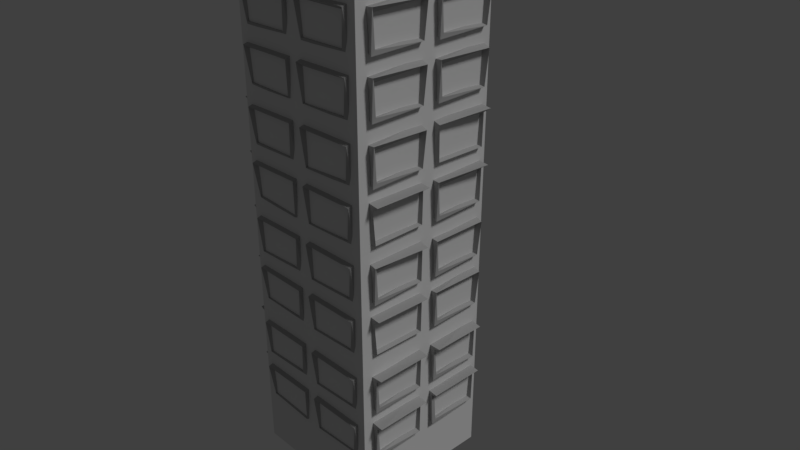 # Source: buidling_01.blend  (saved by Blender 2.79.0; exported with 4.5.12 LTS)
import bpy
from mathutils import Matrix  # noqa: F401  (used for matrix-valued properties, if any)

bpy.ops.wm.read_factory_settings(use_empty=True)
scene = bpy.context.scene
scene.name = 'Scene'

# ---- collections
col_collection_1 = bpy.data.collections.new('Collection 1'); scene.collection.children.link(col_collection_1)

# ---- materials (node trees are filled in below, after node groups)
mat_buidling_01 = bpy.data.materials.new('buidling_01')
mat_buidling_01.alpha_threshold = 0.0
mat_buidling_01.use_transparent_shadow = False
mat_buidling_01.roughness = 0.5
mat_buidling_01.line_color = (0.0, 0.0, 0.0, 1.0)
mat_window = bpy.data.materials.new('window')
mat_window.alpha_threshold = 0.0
mat_window.use_transparent_shadow = False
mat_window.diffuse_color = (0.4385, 0.4385, 0.4385, 1.0)
mat_window.roughness = 0.5

# ---- material node trees

# ---- world
world_world = bpy.data.worlds.new('World'); scene.world = world_world
world_world.color = (0.05088, 0.05088, 0.05088)
world_world.use_sun_shadow = False
world_world.sun_shadow_jitter_overblur = 0.0
world_world.cycles.sampling_method = 'MANUAL'

# ---- cameras
cam_camera = bpy.data.cameras.new('Camera')
cam_camera.clip_end = 100.0
cam_camera.lens = 35.0
cam_camera.sensor_width = 32.0
cam_camera.sensor_height = 18.0
cam_camera.ortho_scale = 7.314
cam_camera.dof.focus_distance = 0.0
cam_camera.dof.aperture_fstop = 128.0

# ---- lights
light_lamp = bpy.data.lights.new('Lamp', 'SUN')
light_lamp.transmission_factor = 0.0
light_lamp.cutoff_distance = 30.0
light_lamp.angle = 0.1993
light_lamp.energy = 1.0
light_lamp.shadow_buffer_clip_start = 1.001
light_lamp.shadow_soft_size = 0.1
light_lamp.shadow_cascade_max_distance = 1000.0

# ---- meshes
me_cube = bpy.data.meshes.new('Cube')
me_cube.from_pydata([(1.0, 1.0, -2.952), (1.0, -1.0, -2.952), (-1.0, -1.0, -2.952), (-1.0, 1.0, -2.952), (1.0, 1.0, 5.257), (1.0, -1.0, 5.257), (-1.0, -1.0, 5.257), (-1.0, 1.0, 5.257)], [], [(0, 1, 2, 3), (4, 7, 6, 5), (0, 4, 5, 1), (1, 5, 6, 2), (2, 6, 7, 3), (4, 0, 3, 7)])
_uv = me_cube.uv_layers.new(name='UVMap')
_uv.uv.foreach_set('vector', [0.9998, 0.3998, 0.8002, 0.3998, 0.8002, 0.2002, 0.9998, 0.2002, 0.9998, 0.1998, 0.8002, 0.1998, 0.8002, 0.0002017, 0.9998, 0.0002017, 0.1998, 0.0002017, 0.1998, 0.8195, 0.0002017, 0.8195, 0.0002017, 0.0002017, 0.1999, 0.0002017, 0.1999, 0.8195, 0.0003245, 0.8195, 0.0003246, 0.0002017, 0.2005, -0.00349, 0.2005, 0.8158, 0.0008783, 0.8158, 0.0008783, -0.003489, 0.001001, 0.8182, 0.001001, -0.001029, 0.2006, -0.001029, 0.2006, 0.8182])
me_cube.materials.append(mat_buidling_01)
me_cube.use_remesh_preserve_volume = False
me_cube.use_remesh_preserve_attributes = False
me_cube.use_mirror_vertex_groups = False
me_cube.update()
me_cube_009 = bpy.data.meshes.new('Cube.009')
me_cube_009.from_pydata([(-1.79, -0.9681, -0.2799), (-1.68, -0.9052, -0.1907), (-1.68, -1.003, -0.1907), (-1.808, -0.8765, 0.5337), (-1.695, -0.928, 0.3728), (-1.808, -1.022, 0.4776), (-0.2237, -1.026, 0.4694), (-0.3366, -0.928, 0.3728), (-0.3519, -0.9052, -0.1907), (-0.2968, -1.005, -0.2353), (-0.2417, -0.9093, -0.2799), (-0.2233, -0.876, 0.534), (0.2258, -1.005, -0.2205), (0.2813, -0.9052, -0.1907), (1.737, -1.026, 0.4775), (1.719, -0.9583, -0.2799), (1.624, -0.928, 0.3728), (0.266, -0.928, 0.3728), (1.609, -0.9052, -0.1907), (1.609, -1.003, -0.1907), (0.1711, -0.9093, -0.2799), (0.1531, -1.022, 0.4695), (1.738, -0.876, 0.5337), (0.1527, -0.8765, 0.5339), (-1.735, -1.03, -1.291), (-1.68, -0.9306, -1.261), (-1.695, -0.9534, -0.6978), (-0.2236, -1.052, -0.593), (-0.2417, -0.9838, -1.351), (-0.3366, -0.9534, -0.6978), (-0.3519, -0.9306, -1.261), (-0.3519, -1.029, -1.261), (-1.79, -0.9347, -1.351), (-1.808, -1.048, -0.6011), (-0.2233, -0.9014, -0.5369), (-1.808, -0.9019, -0.5366), (0.2258, -1.03, -1.291), (0.2813, -0.9306, -1.261), (0.1527, -0.9019, -0.5369), (1.737, -1.052, -0.6011), (1.719, -0.9838, -1.351), (1.624, -0.9534, -0.6978), (0.266, -0.9534, -0.6978), (1.609, -0.9306, -1.261), (1.609, -1.029, -1.261), (0.1711, -0.9347, -1.351), (0.1531, -1.048, -0.593), (1.738, -0.9014, -0.5366), (-1.79, -1.018, -2.377), (-1.68, -0.955, -2.288), (-1.68, -1.053, -2.288), (-1.808, -0.9263, -1.564), (-1.695, -0.9778, -1.725), (-0.2237, -1.076, -1.628), (-0.2417, -0.9983, -2.377), (-0.3366, -0.9778, -1.725), (-0.3519, -0.955, -2.288), (-0.3519, -1.053, -2.288), (-1.808, -1.072, -1.62), (-0.2233, -0.9258, -1.563), (0.1711, -1.018, -2.377), (0.1531, -1.072, -1.628), (0.2813, -0.955, -2.288), (0.2813, -1.053, -2.288), (1.737, -1.076, -1.62), (1.624, -0.9848, -1.725), (0.266, -0.9708, -1.724), (1.609, -0.955, -2.288), (1.609, -1.053, -2.288), (1.719, -0.9983, -2.377), (1.738, -0.9263, -1.564), (0.1527, -0.9258, -1.563), (-1.79, -1.034, -3.448), (-1.68, -0.9804, -3.359), (-1.68, -1.078, -3.359), (-1.808, -0.9517, -2.634), (-1.695, -1.003, -2.795), (-1.808, -1.097, -2.69), (-0.2237, -1.102, -2.699), (-0.3366, -1.003, -2.795), (-0.3519, -0.9804, -3.359), (-0.2964, -1.08, -3.388), (-0.2417, -0.9846, -3.448), (-0.2233, -0.9512, -2.634), (0.2258, -1.08, -3.388), (0.2813, -0.9804, -3.359), (0.1527, -0.9517, -2.634), (1.737, -1.097, -2.698), (1.719, -1.034, -3.448), (1.624, -0.9962, -2.795), (0.266, -1.01, -2.795), (1.609, -0.9804, -3.359), (1.609, -1.078, -3.359), (0.1711, -0.9846, -3.448), (0.1531, -1.102, -2.69), (1.738, -0.9512, -2.634), (-1.79, -1.07, -4.558), (-1.68, -1.007, -4.469), (-1.68, -1.105, -4.469), (-1.695, -1.03, -3.905), (-1.808, -1.124, -3.808), (-0.2236, -1.128, -3.8), (-0.3366, -1.03, -3.905), (-0.3519, -1.007, -4.469), (-0.3519, -1.105, -4.469), (-0.2417, -1.05, -4.558), (-0.2233, -0.9776, -3.744), (-1.808, -0.9781, -3.744), (0.2266, -1.108, -4.528), (0.1531, -1.128, -3.8), (0.2813, -1.007, -4.469), (0.1527, -0.9776, -3.744), (1.737, -1.124, -3.808), (1.719, -1.06, -4.558), (1.624, -1.03, -3.905), (0.266, -1.03, -3.905), (1.609, -1.007, -4.469), (1.609, -1.105, -4.469), (0.1711, -1.011, -4.558), (1.738, -0.9781, -3.744), (-1.79, -1.085, -5.628), (-1.68, -1.032, -5.539), (-1.68, -1.13, -5.539), (-0.2236, -1.149, -4.871), (-0.2417, -1.036, -5.628), (-0.3366, -1.055, -4.976), (-1.695, -1.055, -4.976), (-0.3519, -1.032, -5.539), (-0.2972, -1.133, -5.599), (-1.808, -1.153, -4.879), (-0.2233, -1.003, -4.815), (-1.808, -1.003, -4.815), (0.2262, -1.132, -5.584), (0.2813, -1.032, -5.539), (0.1527, -1.003, -4.815), (0.1531, -1.153, -4.871), (1.737, -1.149, -4.879), (1.719, -1.085, -5.628), (1.624, -1.055, -4.976), (0.266, -1.055, -4.976), (1.609, -1.032, -5.539), (1.609, -1.13, -5.539), (0.1711, -1.036, -5.628), (1.738, -1.003, -4.815), (-1.735, -1.159, -6.703), (-1.808, -1.176, -5.999), (-1.68, -1.059, -6.659), (-1.695, -1.082, -6.095), (-0.2236, -1.18, -5.991), (-0.2417, -1.112, -6.748), (-0.3366, -1.082, -6.095), (-0.3519, -1.059, -6.659), (-0.3519, -1.157, -6.659), (-1.79, -1.063, -6.748), (-1.808, -1.03, -5.934), (-0.2233, -1.03, -5.934), (0.2262, -1.159, -6.703), (0.2813, -1.059, -6.659), (0.1531, -1.18, -5.991), (0.1527, -1.03, -5.934), (1.737, -1.176, -5.999), (1.719, -1.112, -6.748), (1.624, -1.082, -6.095), (0.266, -1.082, -6.095), (1.609, -1.059, -6.659), (1.609, -1.157, -6.659), (0.1711, -1.063, -6.748), (1.738, -1.03, -5.934), (-1.79, -1.128, -7.819), (-1.68, -1.084, -7.729), (-1.68, -1.182, -7.729), (-1.808, -1.055, -7.005), (-0.2237, -1.205, -7.069), (-0.2417, -1.147, -7.819), (-0.3366, -1.114, -7.166), (-1.695, -1.1, -7.166), (-0.3519, -1.084, -7.729), (-0.3519, -1.182, -7.729), (-1.808, -1.201, -7.061), (-0.2233, -1.055, -7.005), (0.2262, -1.184, -7.774), (0.2813, -1.084, -7.729), (0.1527, -1.055, -7.005), (0.1531, -1.205, -7.061), (1.737, -1.201, -7.069), (1.719, -1.137, -7.819), (1.624, -1.107, -7.166), (0.266, -1.107, -7.166), (1.609, -1.084, -7.729), (1.609, -1.182, -7.729), (0.1711, -1.088, -7.819), (1.738, -1.055, -7.005), (-1.735, -1.214, -9.016), (-1.68, -1.114, -8.971), (-1.695, -1.136, -8.408), (-0.2236, -1.235, -8.303), (-0.2417, -1.177, -9.061), (-0.3366, -1.136, -8.408), (-0.3519, -1.114, -8.971), (-0.3519, -1.212, -8.971), (-1.79, -1.118, -9.061), (-1.808, -1.231, -8.311), (-0.2233, -1.084, -8.247), (-1.808, -1.085, -8.247), (0.2262, -1.214, -9.016), (0.2813, -1.114, -8.971), (0.1527, -1.084, -8.247), (0.1531, -1.235, -8.303), (1.737, -1.231, -8.311), (1.719, -1.167, -9.061), (1.624, -1.136, -8.408), (0.266, -1.136, -8.408), (1.609, -1.114, -8.971), (1.609, -1.212, -8.971), (0.1711, -1.118, -9.061), (1.738, -1.085, -8.247), (-1.79, -1.192, -10.13), (-1.68, -1.139, -10.04), (-1.68, -1.237, -10.04), (-1.808, -1.11, -9.317), (-0.2237, -1.256, -9.382), (-0.2417, -1.143, -10.13), (-0.3366, -1.162, -9.478), (-1.695, -1.162, -9.478), (-0.3519, -1.139, -10.04), (-0.2972, -1.24, -10.1), (-1.808, -1.26, -9.374), (-0.2233, -1.11, -9.317), (0.2262, -1.239, -10.09), (0.2813, -1.139, -10.04), (0.1527, -1.11, -9.317), (0.1531, -1.26, -9.374), (1.737, -1.256, -9.382), (1.719, -1.192, -10.13), (1.624, -1.162, -9.478), (0.266, -1.162, -9.478), (1.609, -1.139, -10.04), (1.609, -1.237, -10.04), (0.1711, -1.143, -10.13), (1.738, -1.11, -9.317), (2.097, -0.8328, -0.2893), (1.9, -0.804, -0.2409), (2.093, -0.7754, -0.203), (2.163, -0.824, 0.4652), (1.874, -0.8164, 0.4498), (2.068, -0.7696, 0.3616), (1.873, -0.08735, 0.3303), (2.144, -0.03539, 0.4029), (1.903, -0.05518, -0.3258), (1.898, -0.1084, -0.2335), (2.095, -0.08192, -0.2849), (1.876, -0.02662, 0.4877), (2.097, 0.152, -0.3421), (1.9, 0.1809, -0.2937), (2.093, 0.2095, -0.2558), (2.163, 0.1609, 0.4124), (1.874, 0.1684, 0.3969), (2.068, 0.2152, 0.3088), (1.873, 0.8975, 0.2774), (2.144, 0.9494, 0.3501), (1.903, 0.9296, -0.3786), (1.898, 0.8764, -0.2863), (2.095, 0.9029, -0.3377), (1.876, 0.9582, 0.4349), (2.097, -0.8583, -1.36), (1.9, -0.8294, -1.311), (2.093, -0.8008, -1.274), (2.171, -0.8494, -0.6057), (1.874, -0.8418, -0.6208), (2.068, -0.795, -0.7089), (1.873, -0.1128, -0.7403), (2.144, -0.06082, -0.6676), (1.903, -0.0806, -1.396), (1.898, -0.1338, -1.304), (2.095, -0.1073, -1.355), (1.876, -0.05204, -0.5829), (2.097, 0.1266, -1.413), (1.9, 0.1554, -1.364), (2.093, 0.184, -1.326), (2.163, 0.1354, -0.6582), (1.874, 0.143, -0.6736), (2.068, 0.1898, -0.7618), (1.873, 0.872, -0.7931), (2.144, 0.924, -0.7205), (1.903, 0.9042, -1.449), (1.898, 0.851, -1.357), (2.095, 0.8775, -1.408), (1.876, 0.9328, -0.6357), (2.097, -0.8826, -2.387), (1.9, -0.8538, -2.338), (2.093, -0.8252, -2.3), (2.171, -0.8738, -1.633), (2.068, -0.8194, -1.736), (1.874, -0.8662, -1.648), (1.873, -0.1372, -1.767), (2.144, -0.08521, -1.694), (1.903, -0.105, -2.423), (1.898, -0.1582, -2.331), (2.095, -0.1317, -2.382), (1.875, -0.07642, -1.61), (2.097, 0.1022, -2.44), (1.9, 0.131, -2.391), (2.093, 0.1597, -2.353), (2.163, 0.111, -1.685), (1.874, 0.1186, -1.7), (2.068, 0.1654, -1.789), (1.873, 0.8477, -1.82), (2.144, 0.8996, -1.747), (1.903, 0.8798, -2.476), (1.898, 0.8266, -2.384), (2.095, 0.8531, -2.435), (1.876, 0.9084, -1.663), (2.097, -0.9081, -3.457), (1.9, -0.8792, -3.409), (2.093, -0.8506, -3.371), (2.163, -0.8992, -2.703), (1.874, -0.8916, -2.718), (2.068, -0.8449, -2.806), (1.873, -0.1626, -2.838), (2.144, -0.1106, -2.765), (1.903, -0.1304, -3.494), (1.898, -0.1836, -3.401), (2.095, -0.1572, -3.453), (1.876, -0.1019, -2.68), (2.097, 0.07676, -3.51), (1.9, 0.1056, -3.462), (2.093, 0.1342, -3.424), (2.171, 0.08561, -2.756), (1.874, 0.09321, -2.771), (2.068, 0.14, -2.859), (1.873, 0.8222, -2.891), (2.144, 0.8742, -2.818), (1.903, 0.8544, -3.547), (1.898, 0.8012, -3.454), (2.095, 0.8277, -3.506), (1.876, 0.883, -2.733), (2.097, -0.9344, -4.567), (1.9, -0.9056, -4.519), (2.093, -0.877, -4.481), (2.163, -0.9256, -3.813), (2.068, -0.8712, -3.916), (1.874, -0.918, -3.828), (1.873, -0.1889, -3.948), (2.144, -0.137, -3.875), (1.903, -0.1568, -4.604), (1.898, -0.21, -4.511), (2.095, -0.1835, -4.563), (1.876, -0.1282, -3.79), (2.095, 0.07913, -4.577), (1.898, 0.108, -4.529), (2.144, 0.06553, -3.877), (1.875, 0.06063, -3.8), (1.873, 0.1137, -3.964), (1.873, 0.7959, -4.001), (2.068, 0.8406, -3.979), (1.903, 0.828, -4.657), (1.898, 0.7748, -4.564), (2.095, 0.8013, -4.616), (1.903, 0.05053, -4.615), (2.257, 0.8555, -3.877), (1.876, 0.8566, -3.843), (2.096, -0.9313, -5.61), (1.898, -0.9023, -5.546), (2.068, -0.9403, -4.965), (1.875, -0.9496, -4.818), (2.257, -0.9502, -4.859), (1.873, -0.8965, -4.982), (1.873, -0.2144, -5.018), (2.068, -0.1694, -4.987), (1.903, -0.1822, -5.674), (1.898, -0.2354, -5.582), (2.095, -0.2084, -5.619), (1.903, -0.9597, -5.633), (2.257, -0.1547, -4.892), (1.876, -0.1536, -4.861), (2.097, 0.02498, -5.691), (1.9, 0.05383, -5.642), (2.093, 0.08244, -5.604), (2.171, 0.03425, -4.917), (1.875, 0.04222, -4.911), (1.873, 0.7705, -5.071), (2.068, 0.08819, -5.04), (1.903, 0.8026, -5.727), (1.898, 0.7494, -5.635), (2.095, 0.7759, -5.686), (2.257, 0.8301, -4.945), (1.876, 0.8312, -4.914), (2.068, 0.8155, -5.04), (2.097, -0.9864, -6.757), (1.9, -0.9576, -6.709), (2.093, -0.929, -6.671), (2.163, -0.9776, -6.003), (1.875, -0.9688, -5.958), (2.068, -0.9232, -6.106), (1.873, -0.241, -6.138), (2.069, -0.1957, -6.099), (1.903, -0.2088, -6.794), (1.898, -0.262, -6.702), (2.095, -0.2355, -6.753), (2.238, -0.1822, -6.049), (1.876, -0.1802, -5.98), (2.097, -0.001613, -6.81), (1.9, 0.02725, -6.762), (2.093, 0.05585, -6.724), (2.171, 0.007047, -6.064), (1.875, 0.01537, -6.044), (1.873, 0.7439, -6.191), (2.068, 0.0616, -6.159), (1.903, 0.776, -6.847), (1.898, 0.7228, -6.754), (2.095, 0.7493, -6.806), (2.144, 0.7961, -6.109), (1.876, 0.8046, -6.034), (2.095, -0.9831, -7.785), (1.873, -0.9485, -7.172), (1.898, -0.9543, -7.736), (2.068, -0.992, -7.136), (1.875, -1.002, -7.008), (1.873, -0.2664, -7.208), (1.903, -0.2342, -7.864), (1.898, -0.2874, -7.772), (2.095, -0.261, -7.824), (1.903, -1.012, -7.823), (2.257, -1.002, -7.04), (1.876, -0.2056, -7.051), (2.068, -0.2219, -7.197), (2.257, -0.207, -7.092), (2.097, -0.02704, -7.881), (1.9, 0.001821, -7.832), (2.093, 0.03043, -7.794), (2.171, -0.01805, -7.12), (1.875, -0.0106, -7.142), (1.873, 0.7184, -7.261), (2.068, 0.03617, -7.23), (1.898, 0.6974, -7.825), (2.095, 0.7239, -7.876), (1.903, 0.7506, -7.917), (1.877, 0.7792, -7.103), (2.144, 0.7706, -7.18), (2.097, -1.041, -9.07), (1.9, -1.012, -9.021), (2.093, -0.9839, -8.984), (2.144, -1.033, -8.341), (1.876, -1.024, -8.298), (1.873, -0.2959, -8.45), (2.068, -0.9781, -8.419), (1.898, -0.3169, -9.014), (2.096, -0.291, -9.08), (1.903, -0.2637, -9.106), (2.31, -1.031, -8.27), (2.068, -0.2514, -8.439), (2.275, -0.2362, -8.323), (1.878, -0.2351, -8.292), (2.097, -0.05653, -9.123), (1.9, -0.02767, -9.074), (2.093, 0.0009354, -9.036), (2.14, -0.04826, -8.393), (1.877, -0.03917, -8.337), (2.069, 0.7342, -8.465), (1.873, 0.6889, -8.503), (2.068, 0.006678, -8.472), (1.898, 0.6679, -9.067), (2.096, 0.6938, -9.133), (1.903, 0.7211, -9.159), (2.249, 0.748, -8.401), (1.878, 0.7497, -8.345), (2.31, -0.04653, -8.328), (2.097, -1.067, -10.14), (1.9, -1.038, -10.09), (2.093, -1.009, -10.05), (2.15, -1.058, -9.407), (1.877, -1.049, -9.33), (1.873, -0.3213, -9.521), (2.068, -1.004, -9.49), (1.898, -0.3424, -10.08), (2.096, -0.3164, -10.15), (1.903, -0.2891, -10.18), (2.256, -0.2623, -9.422), (2.31, -1.057, -9.348), (2.069, -0.2766, -9.5), (1.878, -0.2606, -9.363), (2.097, -0.08196, -10.19), (1.9, -0.0531, -10.14), (2.093, -0.02449, -10.11), (2.069, -0.07413, -9.482), (1.877, -0.06617, -9.402), (2.239, -0.07273, -9.431), (1.873, 0.6635, -9.574), (2.068, -0.01875, -9.542), (1.898, 0.6425, -10.14), (2.095, 0.669, -10.19), (1.903, 0.6957, -10.23), (2.25, 0.723, -9.453), (2.069, 0.7096, -9.549), (1.877, 0.7242, -9.416), (1.601, 1.068, -0.3316), (1.673, 1.122, 0.3622), (1.545, 0.9699, -0.2913), (1.674, 0.9752, 0.4344), (0.1073, 1.019, -0.386), (0.08926, 1.118, 0.3547), (0.2022, 1.019, 0.2683), (1.56, 1.019, 0.2683), (0.2175, 0.9699, -0.2913), (0.2175, 1.068, -0.3018), (1.655, 0.9698, -0.3808), (0.08888, 0.9757, 0.4346), (-0.3055, 1.028, -0.3871), (-0.2875, 1.118, 0.3547), (-0.4157, 0.9699, -0.2913), (-0.4157, 1.068, -0.3018), (-0.4004, 1.019, 0.2683), (-1.872, 1.122, 0.3622), (-1.759, 1.019, 0.2683), (-1.743, 0.9699, -0.2913), (-1.798, 1.068, -0.3466), (-1.854, 0.9698, -0.3808), (-1.872, 0.9752, 0.4344), (-0.2871, 0.9757, 0.4346), (1.6, 1.042, -1.417), (1.673, 1.093, -0.7078), (1.545, 0.9445, -1.362), (1.674, 0.9497, -0.6362), (1.56, 0.987, -0.8013), (0.1073, 0.9933, -1.457), (0.08926, 1.097, -0.7164), (0.2022, 1.001, -0.8033), (0.2175, 0.9445, -1.362), (0.2175, 1.042, -1.372), (1.655, 0.9444, -1.451), (0.08888, 0.9502, -0.636), (-0.3055, 1.003, -1.458), (-0.2875, 1.093, -0.7159), (-0.4157, 0.9445, -1.362), (-0.4157, 1.042, -1.372), (-0.4004, 0.9939, -0.8023), (-1.872, 1.097, -0.7083), (-1.759, 0.9939, -0.8023), (-1.743, 0.9445, -1.362), (-1.798, 1.042, -1.417), (-1.854, 0.9444, -1.451), (-1.872, 0.9497, -0.6362), (-0.2871, 0.9502, -0.636), (1.6, 1.018, -2.444), (1.673, 1.068, -1.743), (1.545, 0.9201, -2.389), (1.56, 0.9696, -1.829), (0.08923, 1.073, -1.735), (0.1073, 0.9591, -2.482), (0.2022, 0.9696, -1.829), (0.2175, 0.9201, -2.389), (0.2175, 1.018, -2.399), (1.655, 0.92, -2.478), (0.08888, 0.9253, -1.663), (1.674, 0.9258, -1.663), (-0.3055, 0.9689, -2.483), (-0.2875, 1.072, -1.743), (-0.4157, 0.9201, -2.389), (-0.4157, 1.018, -2.399), (-0.4004, 0.9766, -1.83), (-1.872, 1.069, -1.735), (-1.759, 0.9626, -1.828), (-1.743, 0.9201, -2.389), (-1.798, 1.018, -2.444), (-1.854, 0.92, -2.478), (-1.872, 0.9253, -1.663), (-0.2871, 0.9258, -1.663), (1.6, 0.9924, -3.515), (1.673, 1.043, -2.805), (1.545, 0.8947, -3.459), (1.674, 0.9004, -2.734), (1.56, 0.9441, -2.9), (0.1073, 0.9435, -3.554), (0.08926, 1.047, -2.814), (0.2022, 0.9441, -2.9), (0.2175, 0.8947, -3.459), (0.2175, 0.9924, -3.47), (1.655, 0.8946, -3.549), (0.08888, 0.8999, -2.733), (-0.3055, 0.9532, -3.555), (-0.4157, 0.8947, -3.459), (-0.4157, 0.9924, -3.47), (-0.2871, 0.9004, -2.734), (-1.872, 1.043, -2.813), (-1.759, 0.9371, -2.899), (-0.4004, 0.9511, -2.901), (-1.743, 0.8947, -3.459), (-1.798, 0.9924, -3.515), (-1.854, 0.8946, -3.549), (-0.2875, 1.047, -2.806), (-1.872, 0.8999, -2.733), (1.6, 0.966, -4.625), (1.673, 1.016, -3.923), (1.545, 0.8683, -4.569), (1.674, 0.8741, -3.843), (1.56, 0.9178, -4.01), (0.08923, 1.021, -3.916), (0.1073, 0.9171, -4.664), (0.2022, 0.9178, -4.01), (0.2175, 0.8683, -4.569), (0.2175, 0.9661, -4.58), (1.655, 0.8682, -4.659), (0.08888, 0.8736, -3.844), (-0.3606, 0.966, -4.625), (-0.2875, 1.021, -3.916), (-0.4157, 0.8683, -4.569), (-0.2871, 0.874, -3.844), (-1.854, 0.9171, -4.664), (-1.872, 1.016, -3.923), (-1.759, 0.9108, -4.009), (-0.4004, 0.9248, -4.011), (-1.743, 0.8683, -4.569), (-1.743, 0.9661, -4.58), (-0.3055, 0.8682, -4.659), (-1.872, 0.8736, -3.843), (1.655, 0.8917, -5.735), (1.673, 0.9914, -4.986), (1.545, 0.8429, -5.64), (1.545, 0.9407, -5.65), (1.674, 0.8481, -4.914), (0.2022, 0.8993, -5.081), (0.2175, 0.8429, -5.64), (0.1624, 0.9406, -5.695), (0.1073, 0.8428, -5.729), (1.56, 0.8854, -5.079), (0.08888, 0.8486, -4.914), (0.08926, 0.9951, -4.994), (-0.3055, 0.9015, -5.736), (-0.2875, 0.9955, -4.986), (-0.4157, 0.8429, -5.64), (-0.4157, 0.9406, -5.65), (-0.2871, 0.8486, -4.914), (-1.872, 0.991, -4.994), (-1.759, 0.8854, -5.079), (-0.4004, 0.8993, -5.081), (-1.743, 0.8429, -5.64), (-1.798, 0.9406, -5.695), (-1.854, 0.8428, -5.729), (-1.872, 0.8481, -4.914), (1.6, 0.914, -6.815), (1.655, 0.8162, -6.849), (1.545, 0.8163, -6.759), (1.674, 0.822, -6.033), (1.56, 0.8658, -6.2), (1.673, 0.9655, -6.087), (0.1073, 0.8651, -6.854), (0.2022, 0.8658, -6.2), (0.2175, 0.8163, -6.759), (0.2175, 0.9141, -6.77), (0.08888, 0.8215, -6.033), (0.08915, 0.9697, -6.084), (-0.3602, 0.914, -6.8), (-0.4157, 0.8163, -6.759), (-0.2871, 0.8215, -6.033), (-0.2874, 0.9696, -6.087), (-1.872, 0.9656, -6.084), (-1.854, 0.8651, -6.854), (-1.759, 0.8658, -6.2), (-0.4004, 0.8658, -6.2), (-1.743, 0.8163, -6.759), (-1.743, 0.9141, -6.77), (-0.3055, 0.8162, -6.849), (-1.872, 0.822, -6.034), (1.655, 0.8299, -7.924), (1.673, 0.94, -7.161), (1.545, 0.7909, -7.83), (1.545, 0.8886, -7.841), (1.674, 0.7966, -7.104), (1.56, 0.8403, -7.27), (0.08921, 0.9437, -7.17), (0.1073, 0.7908, -7.919), (0.2022, 0.8403, -7.27), (0.2175, 0.7909, -7.83), (0.1624, 0.8886, -7.885), (0.08888, 0.7961, -7.104), (-0.3606, 0.8886, -7.885), (-0.4157, 0.7909, -7.83), (-0.2871, 0.7961, -7.104), (-1.872, 0.9393, -7.176), (-1.854, 0.8397, -7.925), (-1.759, 0.8403, -7.27), (-0.4004, 0.8403, -7.27), (-1.743, 0.7909, -7.83), (-1.743, 0.8886, -7.841), (-0.3055, 0.7908, -7.919), (-0.2874, 0.9442, -7.158), (-1.872, 0.7966, -7.104), (1.6, 0.8591, -9.127), (1.673, 0.9095, -8.426), (1.545, 0.7614, -9.072), (1.56, 0.8038, -8.511), (0.1073, 0.8102, -9.167), (0.08923, 0.914, -8.418), (0.2022, 0.8178, -8.513), (0.2175, 0.7614, -9.072), (0.2175, 0.8591, -9.082), (1.655, 0.7613, -9.161), (1.674, 0.7666, -8.346), (0.08888, 0.7671, -8.346), (-0.3602, 0.8591, -9.112), (-0.2875, 0.9136, -8.426), (-0.4157, 0.7614, -9.072), (-1.872, 0.9098, -8.418), (-1.854, 0.8102, -9.167), (-1.759, 0.8038, -8.511), (-0.4004, 0.8178, -8.513), (-1.743, 0.7614, -9.072), (-1.743, 0.8591, -9.082), (-0.3055, 0.7613, -9.161), (-0.2871, 0.7671, -8.346), (-1.872, 0.7666, -8.346), (1.655, 0.775, -10.24), (1.545, 0.7359, -10.14), (1.545, 0.8337, -10.15), (1.56, 0.7854, -9.583), (1.673, 0.8841, -9.497), (0.08925, 0.8885, -9.489), (0.1073, 0.7945, -10.24), (0.2022, 0.7854, -9.583), (0.2175, 0.7359, -10.14), (0.2175, 0.8337, -10.15), (1.674, 0.7417, -9.416), (0.08906, 0.7412, -9.416), (-0.3606, 0.8337, -10.2), (-0.4004, 0.7854, -9.583), (-0.2874, 0.8895, -9.465), (-0.4157, 0.7359, -10.14), (-1.872, 0.8847, -9.482), (-1.854, 0.7847, -10.24), (-1.759, 0.7854, -9.583), (-1.743, 0.7359, -10.14), (-1.743, 0.8337, -10.15), (-0.3055, 0.7359, -10.23), (-0.2871, 0.7412, -9.417), (-1.872, 0.7417, -9.416), (-2.037, 0.8932, -0.3767), (-2.007, 0.861, 0.2794), (-2.033, 0.84, -0.2844), (-2.23, 0.8665, -0.3358), (-2.232, 0.1155, -0.3402), (-2.278, 0.913, 0.3521), (-2.035, 0.1444, -0.2918), (-2.228, 0.173, -0.2538), (-2.297, 0.1244, 0.4144), (-2.01, 0.9218, 0.4368), (-2.202, 0.1788, 0.3108), (-2.009, 0.132, 0.3989), (-2.037, -0.09163, -0.3238), (-2.007, -0.1238, 0.3322), (-2.033, -0.1449, -0.2315), (-2.23, -0.1184, -0.2829), (-2.391, -0.06461, 0.4402), (-2.01, -0.06309, 0.4887), (-2.007, -0.8059, 0.3688), (-2.203, -0.07908, 0.3536), (-2.033, -0.8117, -0.1957), (-2.23, -0.8405, -0.2442), (-2.037, -0.8692, -0.2821), (-2.278, -0.8543, 0.4469), (-2.009, -0.8591, 0.5325), (-2.037, 0.8678, -1.447), (-2.007, 0.8356, -0.7912), (-2.033, 0.8145, -1.355), (-2.23, 0.841, -1.406), (-2.009, 0.8963, -0.6336), (-2.232, 0.09012, -1.411), (-2.278, 0.8876, -0.7185), (-2.035, 0.119, -1.362), (-2.228, 0.1476, -1.324), (-2.297, 0.09897, -0.6562), (-2.009, 0.1066, -0.6717), (-2.202, 0.1533, -0.7598), (-2.037, -0.1171, -1.394), (-2.007, -0.1492, -0.7383), (-2.033, -0.1703, -1.302), (-2.23, -0.1438, -1.353), (-2.391, -0.09004, -0.6304), (-2.01, -0.08852, -0.5818), (-2.007, -0.8314, -0.7017), (-2.203, -0.1045, -0.717), (-2.033, -0.8371, -1.266), (-2.23, -0.866, -1.315), (-2.037, -0.8946, -1.353), (-2.278, -0.8798, -0.6237), (-2.009, -0.8845, -0.5381), (-2.037, 0.8434, -2.474), (-2.007, 0.8112, -1.818), (-2.033, 0.7902, -2.382), (-2.23, 0.8166, -2.433), (-2.007, 0.1291, -1.781), (-2.278, 0.8629, -1.754), (-2.033, 0.1233, -2.346), (-2.23, 0.09447, -2.394), (-2.037, 0.06586, -2.432), (-2.278, 0.08086, -1.695), (-2.01, 0.07594, -1.619), (-2.01, 0.8719, -1.661), (-2.037, -0.1414, -2.421), (-2.007, -0.1736, -1.765), (-2.033, -0.1947, -2.329), (-2.23, -0.1682, -2.38), (-2.01, -0.1129, -1.607), (-2.232, -0.9191, -2.385), (-2.278, -0.1217, -1.692), (-2.035, -0.8902, -2.336), (-2.228, -0.8616, -2.298), (-2.306, -0.9098, -1.611), (-2.202, -0.8559, -1.734), (-2.01, -0.9021, -1.619), (-2.037, 0.818, -3.545), (-2.007, 0.7858, -2.889), (-2.033, 0.7647, -3.452), (-2.23, 0.7907, -3.519), (-2.01, 0.8465, -2.731), (-2.203, 0.8308, -2.858), (-2.229, 0.06919, -3.45), (-2.037, 0.04043, -3.503), (-2.278, 0.05525, -2.774), (-2.409, 0.8455, -2.759), (-2.01, 0.05053, -2.688), (-2.004, 0.1008, -3.131), (-2.037, -0.1669, -3.492), (-2.007, -0.199, -2.836), (-2.033, -0.2201, -3.399), (-2.23, -0.1936, -3.451), (-2.392, -0.1395, -2.712), (-2.01, -0.1383, -2.678), (-2.203, -0.1543, -2.814), (-2.033, -0.8869, -3.364), (-2.23, -0.9158, -3.412), (-2.037, -0.9444, -3.45), (-2.278, -0.9294, -2.712), (-2.01, -0.9343, -2.636), (-2.007, -0.8812, -2.799), (-2.007, 0.7594, -3.999), (-2.033, 0.7384, -4.562), (-2.23, 0.7649, -4.614), (-2.203, 0.8041, -3.977), (-2.009, 0.8202, -3.841), (-2.232, 0.01395, -4.618), (-2.202, 0.07716, -3.967), (-2.035, 0.04281, -4.57), (-2.228, 0.07142, -4.532), (-2.037, 0.7916, -4.655), (-2.306, 0.02334, -3.839), (-2.409, 0.8188, -3.881), (-2.011, 0.03135, -3.831), (-2.037, -0.1932, -4.602), (-2.033, -0.2465, -4.51), (-2.23, -0.2205, -4.576), (-2.011, -0.1647, -3.788), (-2.007, -0.2254, -3.946), (-2.009, -0.9104, -4.189), (-2.203, -0.1801, -3.905), (-2.229, -0.942, -4.507), (-2.037, -0.9708, -4.56), (-2.203, -0.9513, -3.893), (-2.374, -0.1663, -3.84), (-2.392, -0.9611, -3.782), (-2.011, -0.9606, -3.745), (-2.007, 0.734, -5.069), (-2.033, 0.7129, -5.633), (-2.23, 0.7394, -5.684), (-2.011, 0.7947, -4.911), (-2.203, 0.7793, -5.029), (-2.402, 0.7936, -4.944), (-2.232, -0.01148, -5.689), (-2.202, 0.05173, -5.038), (-2.035, 0.01738, -5.64), (-2.228, 0.04599, -5.602), (-2.037, 0.7662, -5.725), (-2.203, -0.00369, -4.978), (-2.391, -0.00193, -4.913), (-2.01, 0.005498, -4.923), (-2.037, -0.2187, -5.672), (-2.007, -0.2508, -5.016), (-2.033, -0.2719, -5.58), (-2.23, -0.2454, -5.631), (-2.011, -0.1901, -4.858), (-2.391, -0.1915, -4.903), (-2.232, -0.9963, -5.636), (-2.009, -0.9804, -4.923), (-2.203, -0.2061, -4.995), (-2.035, -0.9674, -5.587), (-2.228, -0.9388, -5.55), (-2.203, -0.9885, -4.924), (-2.392, -0.9863, -4.843), (-2.202, -0.9331, -4.985), (-2.037, 0.7396, -6.845), (-2.007, 0.7074, -6.189), (-2.033, 0.6864, -6.752), (-2.23, 0.7128, -6.804), (-2.392, 0.7672, -6.057), (-2.203, 0.7524, -6.158), (-2.01, 0.7681, -6.031), (-2.232, -0.03807, -6.808), (-2.202, 0.02514, -6.157), (-2.035, -0.009208, -6.76), (-2.228, 0.0194, -6.722), (-2.204, -0.03027, -6.097), (-2.391, -0.02855, -6.034), (-2.011, -0.02087, -6.031), (-2.033, -0.2985, -6.7), (-2.229, -0.2714, -6.736), (-2.007, -0.2774, -6.136), (-2.01, -0.2167, -5.978), (-2.007, -0.9596, -6.099), (-2.203, -0.233, -6.124), (-2.037, -1.023, -6.75), (-2.033, -0.9653, -6.664), (-2.23, -0.9943, -6.727), (-2.037, -0.2452, -6.792), (-2.203, -1.003, -6.083), (-2.409, -0.2178, -6.01), (-2.392, -1.013, -5.961), (-2.012, -1.013, -5.935), (-2.037, 0.7142, -7.915), (-2.007, 0.682, -7.259), (-2.033, 0.6609, -7.823), (-2.23, 0.6869, -7.889), (-2.01, 0.7427, -7.101), (-2.203, 0.7273, -7.219), (-2.229, -0.03461, -7.821), (-2.037, -0.06337, -7.874), (-2.203, -0.0436, -7.187), (-2.365, 0.7412, -7.149), (-2.012, -0.05326, -7.059), (-2.401, -0.05431, -7.118), (-2.003, -0.002984, -7.501), (-2.037, -0.2707, -7.862), (-2.007, -0.3028, -7.206), (-2.033, -0.3239, -7.77), (-2.23, -0.298, -7.836), (-2.374, -0.2433, -7.083), (-2.203, -0.2584, -7.195), (-2.01, -0.2421, -7.049), (-2.007, -0.985, -7.17), (-2.39, -1.039, -7.067), (-2.033, -0.9907, -7.734), (-2.229, -1.019, -7.768), (-2.037, -1.048, -7.821), (-2.203, -1.028, -7.129), (-2.011, -1.038, -7.006), (-2.037, 0.6847, -9.157), (-2.007, 0.6525, -8.501), (-2.033, 0.6314, -9.065), (-2.231, 0.6567, -9.15), (-2.013, 0.7131, -8.343), (-2.203, 0.6985, -8.48), (-2.203, -0.07457, -8.442), (-2.033, -0.03539, -9.029), (-2.229, -0.0641, -9.063), (-2.037, -0.09286, -9.116), (-2.39, 0.7118, -8.39), (-2.012, -0.08258, -8.3), (-2.406, -0.08332, -8.34), (-2.007, -0.02965, -8.465), (-2.007, -0.3323, -8.448), (-2.033, -0.3534, -9.012), (-2.23, -0.3269, -9.064), (-2.203, -0.2876, -8.427), (-2.011, -0.2716, -8.29), (-2.232, -1.078, -9.068), (-2.202, -1.015, -8.417), (-2.035, -1.049, -9.02), (-2.228, -1.02, -8.982), (-2.037, -0.3002, -9.104), (-2.284, -1.069, -8.334), (-2.399, -0.2731, -8.338), (-2.444, -1.068, -8.268), (-2.011, -1.061, -8.29), (-2.232, 0.6591, -10.23), (-2.271, 0.6853, -9.51), (-2.035, 0.6326, -10.18), (-2.228, 0.6059, -10.14), (-2.012, 0.6877, -9.414), (-2.007, -0.05508, -9.535), (-2.098, 0.627, -9.574), (-2.203, -0.09997, -9.511), (-2.033, -0.06082, -10.1), (-2.23, -0.08968, -10.15), (-2.037, -0.1183, -10.19), (-2.39, -0.1087, -9.407), (-2.012, -0.1081, -9.371), (-2.444, 0.6869, -9.438), (-2.232, -0.3257, -10.18), (-2.204, -0.2998, -9.47), (-2.011, -0.3043, -9.403), (-2.228, -0.3789, -10.09), (-2.202, -0.3579, -9.524), (-2.391, -0.2985, -9.407), (-2.037, -1.103, -10.13), (-2.033, -1.046, -10.05), (-2.229, -1.074, -10.08), (-2.035, -0.3522, -10.13), (-2.203, -1.085, -9.456), (-2.384, -1.094, -9.361), (-2.011, -1.093, -9.318), (-2.007, -1.04, -9.482)], [], [(0, 1, 10), (5, 6, 11), (4, 3, 7), (10, 1, 8), (0, 10, 9), (17, 23, 16), (23, 14, 22), (21, 14, 23), (42, 38, 41), (58, 59, 51), (58, 53, 59), (60, 68, 63), (71, 64, 70), (61, 64, 71), (77, 78, 83), (76, 75, 79), (84, 91, 85), (90, 86, 89), (96, 104, 98), (100, 102, 101), (100, 101, 107), (115, 112, 109), (119, 114, 115), (126, 131, 130), (129, 123, 131), (130, 125, 126), (139, 136, 135), (135, 143, 134), (135, 136, 143), (143, 138, 139), (147, 154, 150), (163, 160, 158), (167, 162, 163), (175, 171, 179), (170, 173, 177), (179, 174, 175), (187, 184, 183), (183, 191, 182), (183, 184, 191), (187, 191, 186), (200, 196, 192), (201, 197, 195), (201, 195, 203), (211, 208, 207), (207, 215, 206), (207, 208, 215), (215, 210, 211), (223, 220, 226), (223, 219, 227), (227, 222, 223), (235, 232, 231), (231, 239, 230), (231, 232, 239), (239, 234, 235), (243, 251, 244), (251, 243, 247), (244, 251, 246), (256, 263, 258), (267, 275, 268), (275, 267, 271), (280, 287, 282), (291, 299, 293), (295, 299, 291), (293, 299, 294), (315, 323, 316), (327, 335, 328), (335, 327, 331), (328, 335, 330), (350, 352, 354), (366, 374, 367), (381, 387, 378), (379, 386, 380), (392, 391, 399), (395, 399, 391), (407, 411, 404), (405, 412, 406), (423, 424, 417), (416, 414, 425), (425, 426, 416), (424, 423, 426), (414, 424, 418), (433, 438, 430), (430, 437, 431), (427, 436, 435), (438, 437, 430), (445, 450, 442), (441, 446, 440), (445, 444, 450), (446, 441, 447), (464, 466, 456), (457, 465, 459), (455, 461, 454), (465, 457, 466), (461, 455, 462), (458, 464, 456), (0, 5, 3), (469, 474, 468), (473, 472, 479), (474, 469, 475), (479, 477, 470), (478, 480, 471), (488, 493, 484), (488, 487, 493), (481, 491, 490), (494, 492, 493), (502, 500, 496), (495, 503, 497), (496, 506, 498), (506, 501, 502), (507, 515, 510), (507, 516, 515), (508, 512, 518), (520, 530, 522), (520, 525, 530), (521, 528, 527), (534, 538, 533), (538, 534, 539), (531, 540, 539), (532, 536, 542), (558, 562, 557), (562, 558, 563), (555, 564, 563), (556, 560, 566), (567, 577, 572), (568, 578, 570), (568, 573, 578), (569, 576, 575), (581, 586, 580), (589, 590, 582), (586, 581, 587), (579, 588, 587), (583, 590, 589), (601, 597, 591), (603, 611, 605), (606, 604, 614), (611, 603, 612), (615, 617, 623), (616, 625, 619), (624, 619, 625), (616, 620, 626), (623, 617, 621), (617, 622, 621), (625, 620, 624), (627, 629, 637), (634, 631, 633), (637, 629, 635), (627, 637, 636), (632, 638, 628), (658, 662, 657), (664, 671, 669), (667, 671, 668), (681, 678, 685), (685, 686, 677), (676, 683, 682), (686, 680, 681), (678, 686, 685), (696, 691, 687), (688, 692, 697), (698, 693, 690), (692, 698, 697), (699, 706, 701), (705, 709, 704), (709, 702, 710), (721, 718, 714), (715, 718, 716), (713, 717, 720), (716, 722, 721), (724, 734, 729), (726, 731, 730), (727, 734, 725), (744, 743, 746), (754, 758, 751), (752, 751, 759), (764, 769, 770), (779, 783, 776), (777, 776, 784), (786, 796, 795), (789, 786, 795), (801, 806, 808), (810, 817, 814), (814, 817, 818), (817, 810, 820), (3, 4, 1, 0), (818, 817, 819), (827, 831, 825), (825, 831, 832), (834, 840, 837), (843, 839, 836), (838, 844, 846), (840, 834, 846), (839, 843, 841), (837, 840, 844), (850, 858, 859), (870, 866, 862), (864, 867, 871), (866, 870, 868), (894, 901, 889), (901, 900, 899), (892, 900, 901), (902, 903, 909), (905, 914, 915), (904, 905, 915), (912, 904, 906), (917, 920, 926), (926, 928, 917), (941, 937, 933), (930, 935, 942), (942, 937, 941), (936, 930, 942), (944, 949, 948), (966, 962, 959), (960, 967, 968), (960, 963, 967), (958, 965, 964), (962, 966, 964), (977, 975, 983), (990, 987, 986), (997, 998, 987), (5, 11, 3), (7, 8, 9), (9, 6, 7), (3, 11, 7), (14, 15, 22), (16, 18, 19), (19, 12, 15), (23, 22, 16), (27, 28, 34), (29, 30, 31), (31, 24, 28), (34, 35, 27), (35, 33, 27), (39, 40, 47), (46, 47, 38), (41, 43, 44), (44, 36, 40), (48, 58, 51), (46, 39, 47), (38, 47, 41), (53, 54, 59), (55, 56, 57), (60, 61, 71), (64, 69, 70), (65, 67, 68), (68, 60, 69), (72, 77, 75), (72, 82, 81), (77, 83, 75), (79, 80, 81), (81, 78, 79), (75, 83, 79), (93, 85, 91), (87, 88, 95), (94, 95, 86), (89, 91, 92), (92, 84, 88), (88, 93, 91), (91, 84, 92), (96, 100, 107), (94, 87, 95), (86, 95, 89), (99, 102, 100), (101, 105, 106), (102, 103, 104), (104, 96, 105), (106, 107, 101), (118, 110, 116), (112, 113, 119), (115, 111, 119), (114, 116, 117), (113, 108, 118), (112, 115, 114), (113, 118, 116), (117, 108, 113), (120, 129, 131), (125, 127, 128), (128, 123, 125), (128, 122, 120), (128, 120, 124), (130, 131, 123), (142, 133, 140), (136, 137, 143), (139, 134, 143), (138, 140, 141), (137, 132, 142), (136, 139, 138), (137, 142, 140), (141, 132, 137), (153, 146, 151), (148, 149, 155), (150, 151, 152), (149, 153, 151), (152, 144, 149), (154, 155, 150), (166, 157, 164), (163, 159, 167), (160, 161, 167), (162, 164, 165), (160, 163, 162), (161, 166, 164), (165, 156, 161), (168, 178, 171), (168, 173, 170), (172, 173, 179), (174, 176, 177), (190, 181, 188), (184, 185, 191), (187, 182, 191), (186, 188, 189), (184, 187, 186), (185, 190, 188), (189, 180, 185), (194, 197, 201), (200, 193, 198), (192, 196, 199), (195, 196, 202), (197, 198, 199), (196, 200, 198), (202, 203, 195), (214, 205, 212), (208, 209, 215), (211, 206, 215), (210, 212, 213), (208, 211, 210), (209, 214, 212), (213, 204, 209), (216, 226, 219), (216, 225, 218), (222, 224, 225), (225, 220, 222), (220, 223, 222), (225, 216, 221), (238, 229, 236), (232, 233, 239), (235, 230, 239), (234, 236, 237), (233, 228, 238), (232, 235, 234), (233, 238, 236), (237, 228, 233), (245, 247, 243), (240, 250, 242), (257, 259, 255), (252, 262, 254), (264, 274, 266), (281, 283, 279), (276, 286, 278), (288, 298, 290), (305, 307, 303), (300, 310, 302), (317, 319, 315), (312, 322, 314), (315, 319, 323), (324, 334, 326), (340, 343, 339), (341, 339, 347), (336, 346, 338), (339, 343, 347), (350, 359, 351), (354, 352, 353), (350, 354, 359), (360, 351, 359), (361, 371, 362), (366, 364, 374), (370, 362, 371), (378, 385, 379), (375, 384, 377), (387, 385, 378), (386, 379, 385), (393, 395, 391), (388, 398, 390), (392, 399, 400), (411, 405, 404), (401, 410, 403), (412, 405, 411), (414, 417, 424), (416, 426, 423), (425, 414, 418), (427, 428, 436), (432, 431, 437), (436, 428, 434), (427, 435, 429), (448, 440, 446), (445, 443, 444), (439, 447, 441), (443, 442, 449), (449, 451, 443), (442, 451, 449), (444, 443, 452), (451, 452, 443), (463, 454, 461), (460, 457, 459), (457, 456, 466), (453, 454, 463), (453, 462, 455), (476, 468, 474), (473, 471, 472), (471, 470, 478), (467, 468, 476), (479, 470, 473), (467, 475, 469), (478, 477, 480), (472, 471, 480), (487, 485, 494), (488, 485, 487), (481, 482, 491), (486, 492, 485), (491, 482, 489), (481, 490, 483), (492, 494, 485), (500, 499, 506), (505, 497, 503), (502, 498, 506), (501, 503, 504), (504, 495, 499), (500, 502, 501), (499, 505, 503), (503, 495, 504), (507, 508, 518), (496, 500, 506), (513, 514, 515), (515, 512, 513), (517, 518, 512), (521, 519, 528), (525, 524, 530), (526, 527, 528), (528, 519, 524), (531, 532, 542), (537, 538, 539), (539, 536, 537), (541, 542, 536), (543, 551, 545), (554, 544, 547), (547, 548, 553), (549, 550, 551), (550, 545, 551), (551, 543, 548), (555, 556, 566), (553, 554, 547), (561, 562, 563), (563, 560, 561), (563, 558, 555), (565, 566, 560), (576, 567, 572), (567, 576, 569), (573, 572, 578), (574, 575, 576), (579, 589, 582), (584, 586, 587), (587, 583, 584), (600, 591, 597), (591, 600, 593), (596, 597, 602), (598, 599, 600), (599, 593, 600), (613, 605, 611), (608, 607, 614), (609, 611, 612), (612, 603, 607), (607, 613, 611), (607, 603, 613), (615, 616, 619), (604, 608, 614), (624, 620, 616), (618, 622, 617), (622, 615, 623), (620, 621, 622), (622, 626, 620), (627, 628, 631), (616, 626, 625), (633, 635, 636), (636, 632, 633), (638, 631, 628), (631, 638, 633), (648, 639, 645), (650, 645, 649), (646, 647, 648), (655, 656, 662), (658, 653, 662), (657, 659, 660), (660, 651, 656), (663, 664, 667), (668, 671, 664), (667, 664, 669), (671, 672, 673), (673, 669, 671), (673, 666, 663), (667, 674, 671), (667, 669, 674), (676, 675, 683), (678, 679, 686), (681, 677, 686), (680, 682, 683), (678, 681, 680), (683, 675, 679), (696, 689, 694), (695, 687, 691), (692, 691, 698), (690, 697, 698), (693, 694, 695), (691, 696, 694), (708, 701, 706), (702, 703, 710), (704, 706, 707), (707, 699, 703), (703, 708, 706), (706, 699, 707), (711, 715, 721), (709, 710, 704), (700, 702, 709), (714, 718, 715), (711, 717, 713), (716, 717, 722), (721, 715, 716), (718, 719, 720), (718, 721, 722), (733, 734, 724), (723, 731, 726), (727, 728, 734), (725, 734, 733), (729, 730, 731), (731, 723, 728), (744, 746, 736), (743, 740, 745), (744, 740, 743), (748, 753, 754), (758, 754, 753), (759, 751, 758), (764, 770, 761), (764, 766, 769), (769, 766, 771), (773, 778, 779), (783, 779, 778), (784, 776, 783), (786, 789, 790), (794, 790, 789), (795, 796, 794), (796, 790, 794), (801, 803, 806), (801, 808, 798), (809, 816, 812), (820, 810, 813), (817, 820, 815), (815, 812, 816), (813, 818, 819), (813, 819, 820), (822, 833, 827), (833, 822, 826), (831, 827, 833), (826, 825, 832), (826, 832, 833), (835, 841, 843), (846, 834, 838), (838, 845, 844), (844, 845, 837), (847, 855, 849), (850, 857, 858), (859, 851, 850), (856, 852, 854), (852, 851, 859), (854, 849, 855), (861, 868, 870), (878, 879, 886), (882, 875, 881), (881, 887, 882), (878, 881, 875), (899, 893, 896), (902, 909, 911), (905, 913, 914), (912, 907, 904), (908, 911, 909), (909, 903, 910), (906, 904, 915), (916, 923, 919), (926, 920, 925), (924, 928, 922), (922, 919, 923), (926, 925, 927), (929, 940, 932), (934, 941, 933), (939, 932, 940), (942, 933, 937), (946, 943, 952), (948, 949, 953), (947, 953, 954), (956, 949, 944), (956, 944, 947), (952, 951, 946), (947, 954, 956), (949, 955, 953), (958, 959, 965), (970, 957, 961), (958, 964, 966), (969, 968, 967), (967, 970, 969), (973, 975, 977), (981, 973, 979), (972, 977, 978), (971, 973, 981), (984, 975, 972), (984, 972, 982), (983, 976, 977), (980, 979, 974), (981, 980, 971), (982, 983, 984), (992, 991, 994), (993, 992, 988), (993, 988, 985), (995, 997, 996), (5, 0, 2, 4), (4, 2, 1), (7, 6, 5, 4), (10, 11, 6, 9), (8, 7, 11, 10), (2, 9, 8, 1), (21, 23, 20, 12), (9, 2, 0), (23, 17, 13, 20), (18, 16, 22, 15), (17, 12, 13), (12, 17, 21), (14, 16, 19, 15), (21, 17, 16, 14), (20, 13, 18, 15), (12, 19, 18, 13), (33, 35, 32, 24), (15, 12, 20), (35, 26, 25, 32), (29, 27, 33, 26), (26, 24, 25), (24, 26, 33), (35, 34, 29, 26), (30, 29, 34, 28), (27, 29, 31, 28), (32, 25, 30, 28), (24, 31, 30, 25), (46, 38, 45, 36), (28, 24, 32), (38, 42, 37, 45), (43, 41, 47, 40), (42, 36, 37), (36, 42, 46), (39, 41, 44, 40), (46, 42, 41, 39), (45, 37, 43, 40), (36, 44, 43, 37), (51, 52, 49, 48), (40, 36, 45), (58, 48, 50, 52), (52, 50, 49), (55, 53, 58, 52), (51, 59, 55, 52), (56, 55, 59, 54), (53, 55, 57, 54), (54, 48, 49, 56), (50, 57, 56, 49), (48, 54, 57, 50), (71, 66, 62, 60), (61, 60, 63, 66), (66, 63, 62), (62, 67, 69, 60), (68, 67, 62, 63), (67, 65, 70, 69), (64, 65, 68, 69), (61, 66, 65, 64), (70, 65, 66, 71), (75, 76, 73, 72), (77, 72, 74, 76), (76, 74, 73), (79, 78, 77, 76), (73, 80, 82, 72), (81, 80, 73, 74), (82, 83, 78, 81), (74, 72, 81), (80, 79, 83, 82), (94, 86, 93, 84), (86, 90, 85, 93), (91, 89, 95, 88), (90, 84, 85), (84, 90, 94), (87, 89, 92, 88), (90, 89, 87, 94), (107, 99, 97, 96), (88, 84, 93), (100, 96, 98, 99), (99, 98, 97), (97, 103, 105, 96), (104, 103, 97, 98), (107, 106, 102, 99), (103, 102, 106, 105), (101, 102, 104, 105), (109, 111, 118, 108), (111, 115, 110, 118), (117, 116, 110, 108), (115, 108, 110), (108, 115, 109), (109, 112, 119, 111), (116, 114, 119, 113), (112, 114, 117, 113), (131, 126, 121, 120), (129, 120, 122, 126), (126, 122, 121), (124, 130, 123, 128), (127, 125, 130, 124), (126, 125, 123, 129), (124, 120, 121, 127), (122, 128, 127, 121), (135, 134, 142, 132), (134, 139, 133, 142), (132, 141, 140, 133), (139, 132, 133), (132, 139, 135), (140, 138, 143, 137), (136, 138, 141, 137), (145, 154, 153, 144), (154, 147, 146, 153), (150, 148, 145, 147), (147, 144, 146), (144, 147, 145), (152, 151, 146, 144), (151, 150, 155, 149), (148, 150, 152, 149), (148, 155, 154, 145), (149, 144, 153), (158, 159, 166, 156), (159, 163, 157, 166), (165, 164, 157, 156), (163, 156, 157), (156, 163, 158), (158, 160, 167, 159), (164, 162, 167, 161), (160, 162, 165, 161), (171, 175, 169, 168), (161, 156, 166), (178, 168, 170, 175), (175, 170, 169), (178, 172, 179, 171), (176, 174, 179, 173), (172, 174, 177, 173), (178, 175, 174, 172), (168, 169, 176, 173), (170, 177, 176, 169), (183, 182, 190, 180), (182, 187, 181, 190), (189, 188, 181, 180), (187, 180, 181), (180, 187, 183), (188, 186, 191, 185), (184, 186, 189, 185), (201, 203, 200, 192), (185, 180, 190), (203, 194, 193, 200), (199, 198, 193, 192), (194, 192, 193), (192, 194, 201), (203, 202, 197, 194), (198, 197, 202, 196), (195, 197, 199, 196), (207, 206, 214, 204), (206, 211, 205, 214), (213, 212, 205, 204), (211, 204, 205), (204, 211, 207), (212, 210, 215, 209), (208, 210, 213, 209), (219, 223, 217, 216), (209, 204, 214), (226, 216, 218, 223), (223, 218, 217), (226, 220, 227, 219), (221, 227, 220, 225), (224, 222, 227, 221), (221, 216, 217, 224), (218, 225, 224, 217), (231, 230, 238, 228), (230, 235, 229, 238), (228, 237, 236, 229), (235, 228, 229), (228, 235, 231), (236, 234, 239, 233), (232, 234, 237, 233), (243, 244, 241, 240), (241, 244, 245, 242), (243, 240, 242, 245), (245, 244, 246, 247), (248, 251, 247, 250), (249, 246, 251, 248), (249, 250, 247, 246), (249, 241, 242, 250), (249, 248, 241), (240, 241, 248, 250), (255, 256, 253, 252), (253, 256, 257, 254), (255, 252, 254, 257), (257, 256, 258, 259), (255, 259, 263, 256), (260, 263, 259, 262), (261, 258, 263, 260), (261, 262, 259, 258), (261, 253, 254, 262), (261, 260, 253), (252, 253, 260, 262), (267, 268, 265, 264), (265, 268, 269, 266), (267, 264, 266, 269), (269, 268, 270, 271), (272, 275, 271, 274), (271, 267, 269), (275, 270, 268), (273, 270, 275, 272), (273, 274, 271, 270), (273, 265, 266, 274), (273, 272, 265), (264, 265, 272, 274), (279, 280, 277, 276), (277, 280, 281, 278), (279, 276, 278, 281), (281, 280, 282, 283), (279, 283, 287, 280), (284, 287, 283, 286), (285, 282, 287, 284), (285, 286, 283, 282), (285, 277, 278, 286), (285, 284, 277), (276, 277, 284, 286), (291, 293, 289, 288), (289, 293, 292, 290), (291, 288, 290, 292), (292, 293, 294, 295), (296, 299, 295, 298), (295, 291, 292), (297, 294, 299, 296), (297, 298, 295, 294), (297, 289, 290, 298), (297, 296, 289), (288, 289, 296, 298), (303, 304, 301, 300), (301, 304, 305, 302), (303, 300, 302, 305), (305, 304, 306, 307), (303, 307, 311, 304), (308, 311, 307, 310), (311, 306, 304), (309, 306, 311, 308), (309, 310, 307, 306), (309, 301, 302, 310), (309, 308, 301), (300, 301, 308, 310), (315, 316, 313, 312), (313, 316, 317, 314), (315, 312, 314, 317), (317, 316, 318, 319), (320, 323, 319, 322), (323, 318, 316), (321, 318, 323, 320), (321, 322, 319, 318), (321, 313, 314, 322), (321, 320, 313), (312, 313, 320, 322), (327, 328, 325, 324), (325, 328, 329, 326), (327, 324, 326, 329), (329, 328, 330, 331), (332, 335, 331, 334), (331, 327, 329), (333, 330, 335, 332), (333, 334, 331, 330), (333, 325, 326, 334), (333, 332, 325), (324, 325, 332, 334), (339, 341, 337, 336), (337, 341, 340, 338), (339, 336, 338, 340), (340, 341, 342, 343), (344, 347, 343, 346), (347, 342, 341), (345, 342, 347, 344), (345, 346, 343, 342), (345, 337, 338, 346), (345, 344, 337), (336, 337, 344, 346), (350, 351, 358, 348), (351, 352, 349, 358), (349, 352, 350, 348), (355, 360, 354, 357), (356, 353, 360, 355), (356, 357, 354, 353), (358, 349, 356, 355), (356, 349, 348, 357), (348, 358, 355, 357), (352, 351, 360, 353), (359, 354, 360), (363, 364, 372, 361), (364, 366, 362, 372), (362, 366, 363, 361), (363, 366, 367, 368), (373, 374, 364, 365), (364, 363, 365), (369, 374, 368, 371), (370, 367, 374, 369), (370, 371, 368, 367), (372, 362, 370, 369), (361, 372, 369, 371), (368, 373, 365, 363), (373, 368, 374), (378, 379, 376, 375), (376, 379, 381, 377), (378, 375, 377, 381), (382, 386, 387, 384), (383, 380, 386, 382), (383, 384, 387, 380), (381, 379, 380, 387), (383, 376, 377, 384), (383, 382, 376), (375, 376, 382, 384), (391, 392, 389, 388), (385, 387, 386), (389, 392, 393, 390), (391, 388, 390, 393), (393, 392, 394, 395), (396, 400, 395, 398), (397, 394, 400, 396), (397, 398, 395, 394), (397, 389, 390, 398), (397, 396, 389), (388, 389, 396, 398), (404, 405, 402, 401), (399, 395, 400), (400, 394, 392), (402, 405, 407, 403), (404, 401, 403, 407), (408, 412, 411, 410), (409, 406, 412, 408), (409, 410, 411, 406), (407, 405, 406, 411), (409, 402, 403, 410), (409, 408, 402), (401, 402, 408, 410), (416, 417, 422, 413), (417, 414, 415, 422), (415, 414, 416, 413), (419, 424, 425, 421), (417, 416, 423), (420, 418, 424, 419), (420, 421, 425, 418), (422, 415, 420, 419), (420, 415, 413, 421), (413, 422, 419, 421), (430, 431, 428, 427), (426, 425, 424), (428, 431, 433, 429), (430, 427, 429, 433), (436, 437, 438, 435), (434, 432, 437, 436), (434, 435, 438, 432), (433, 431, 432, 438), (434, 428, 429, 435), (442, 443, 440, 439), (440, 443, 445, 441), (442, 439, 441, 445), (439, 440, 448, 447), (448, 452, 450, 447), (442, 450, 451), (446, 444, 452, 448), (446, 447, 450, 444), (456, 457, 454, 453), (451, 450, 452), (454, 457, 460, 455), (456, 453, 455, 460), (463, 465, 458, 462), (461, 459, 465, 463), (461, 462, 458, 459), (470, 471, 468, 467), (460, 458, 456), (462, 453, 463), (464, 458, 465), (465, 466, 464), (459, 458, 460), (468, 471, 473, 469), (470, 467, 469, 473), (476, 480, 479, 475), (474, 472, 480, 476), (474, 475, 479, 472), (484, 485, 482, 481), (478, 470, 477), (475, 467, 476), (477, 479, 480), (482, 485, 488, 483), (484, 481, 483, 488), (492, 486, 484, 493), (484, 486, 485), (491, 494, 493, 490), (489, 487, 494, 491), (489, 490, 493, 487), (489, 482, 483, 490), (496, 498, 505, 495), (498, 502, 497, 505), (503, 501, 506, 499), (502, 495, 497), (495, 502, 496), (500, 501, 504, 499), (518, 511, 509, 507), (499, 495, 505), (508, 507, 510, 511), (511, 510, 509), (513, 512, 508, 511), (509, 514, 516, 507), (510, 515, 514, 509), (518, 517, 513, 511), (516, 517, 512, 515), (514, 513, 517, 516), (520, 522, 529, 519), (522, 523, 521, 529), (526, 525, 520, 523), (523, 519, 521), (519, 523, 520), (523, 522, 530, 526), (527, 526, 530, 524), (525, 526, 528, 524), (529, 521, 527, 524), (542, 535, 533, 531), (524, 519, 529), (532, 531, 534, 535), (535, 534, 533), (537, 536, 532, 535), (533, 538, 540, 531), (542, 541, 537, 535), (540, 541, 536, 539), (538, 537, 541, 540), (544, 554, 552, 543), (539, 534, 531), (554, 546, 545, 552), (549, 547, 544, 546), (546, 543, 545), (543, 546, 544), (554, 553, 549, 546), (550, 549, 553, 548), (547, 549, 551, 548), (548, 552, 545, 550), (566, 559, 557, 555), (548, 543, 552), (556, 555, 558, 559), (559, 558, 557), (559, 561, 560, 556), (557, 562, 564, 555), (566, 565, 561, 559), (564, 565, 560, 563), (562, 561, 565, 564), (568, 570, 577, 567), (570, 571, 569, 577), (574, 573, 568, 571), (571, 567, 569), (567, 571, 568), (570, 578, 574, 571), (575, 574, 578, 572), (573, 574, 576, 572), (577, 569, 575, 572), (582, 585, 580, 579), (589, 579, 581, 585), (585, 581, 580), (580, 586, 588, 579), (582, 590, 584, 585), (588, 590, 583, 587), (586, 584, 590, 588), (585, 584, 583, 589), (592, 594, 601, 591), (587, 581, 579), (594, 595, 593, 601), (598, 596, 592, 595), (595, 591, 593), (591, 595, 592), (596, 602, 594, 592), (594, 602, 598, 595), (599, 598, 602, 597), (596, 598, 600, 597), (601, 593, 599, 597), (604, 606, 613, 603), (606, 610, 605, 613), (606, 614, 609, 610), (610, 603, 605), (603, 610, 604), (611, 609, 614, 607), (608, 609, 612, 607), (610, 609, 608, 604), (619, 624, 617, 615), (616, 615, 618, 624), (624, 618, 617), (623, 625, 626, 622), (618, 615, 622), (621, 620, 625, 623), (631, 634, 629, 627), (628, 627, 630, 634), (634, 630, 629), (637, 638, 632, 636), (635, 633, 638, 637), (634, 633, 632, 628), (630, 636, 635, 629), (644, 642, 640, 639), (636, 630, 627), (642, 643, 641, 640), (646, 650, 644, 643), (643, 639, 641), (639, 643, 644), (640, 641, 647, 645), (639, 648, 647, 641), (650, 649, 642, 644), (639, 640, 645), (642, 649, 646, 643), (647, 646, 649, 645), (650, 646, 648, 645), (654, 653, 661, 651), (653, 658, 652, 661), (655, 662, 653, 654), (658, 651, 652), (651, 658, 654), (659, 657, 662, 656), (655, 657, 660, 656), (658, 657, 655, 654), (661, 652, 659, 656), (651, 660, 659, 652), (667, 668, 665, 663), (656, 651, 661), (664, 663, 666, 668), (668, 666, 665), (670, 674, 669, 673), (672, 671, 674, 670), (663, 665, 672, 670), (666, 673, 672, 665), (685, 677, 684, 675), (670, 673, 663), (677, 681, 676, 684), (682, 680, 686, 679), (681, 675, 676), (675, 681, 685), (678, 680, 683, 679), (684, 676, 682, 679), (688, 697, 696, 687), (679, 675, 684), (697, 690, 689, 696), (693, 692, 688, 690), (690, 687, 689), (687, 690, 688), (695, 694, 689, 687), (694, 693, 698, 691), (692, 693, 695, 691), (700, 709, 708, 699), (709, 705, 701, 708), (706, 704, 710, 703), (705, 699, 701), (699, 705, 700), (702, 704, 707, 703), (705, 704, 702, 700), (721, 714, 712, 711), (703, 699, 708), (715, 711, 713, 714), (714, 713, 712), (719, 718, 722, 717), (716, 718, 720, 717), (711, 712, 719, 717), (713, 720, 719, 712), (725, 733, 732, 723), (733, 724, 726, 732), (724, 729, 727, 725), (724, 723, 726), (723, 724, 725), (730, 729, 734, 728), (727, 729, 731, 728), (732, 726, 730, 728), (740, 744, 735, 738), (728, 723, 732), (744, 736, 737, 735), (737, 736, 740, 738), (737, 738, 742, 741), (741, 735, 737), (735, 741, 739, 738), (739, 742, 738), (741, 746, 743, 739), (741, 742, 745, 746), (743, 745, 742, 739), (745, 740, 736, 746), (754, 752, 747, 750), (752, 748, 749, 747), (749, 748, 754, 750), (749, 755, 757, 747), (752, 759, 753, 748), (749, 750, 756, 755), (747, 757, 756, 750), (757, 759, 758, 756), (752, 754, 751), (755, 753, 759, 757), (755, 756, 758, 753), (766, 764, 760, 763), (764, 761, 762, 760), (762, 761, 766, 763), (762, 763, 768, 767), (767, 760, 762), (760, 767, 765, 763), (765, 768, 763), (767, 770, 769, 765), (767, 768, 771, 770), (769, 771, 768, 765), (771, 766, 761, 770), (779, 777, 772, 775), (777, 773, 774, 772), (774, 773, 779, 775), (774, 780, 782, 772), (777, 784, 778, 773), (774, 775, 781, 780), (772, 782, 781, 775), (782, 784, 783, 781), (777, 779, 776), (780, 778, 784, 782), (780, 781, 783, 778), (790, 796, 785, 788), (796, 786, 787, 785), (787, 786, 790, 788), (787, 791, 793, 785), (787, 788, 792, 791), (785, 793, 792, 788), (793, 795, 794, 792), (791, 789, 795, 793), (791, 792, 794, 789), (803, 801, 797, 800), (801, 798, 799, 797), (799, 798, 803, 800), (799, 800, 805, 804), (804, 797, 799), (797, 804, 802, 800), (802, 805, 800), (804, 808, 806, 802), (804, 805, 807, 808), (806, 807, 805, 802), (807, 803, 798, 808), (814, 813, 809, 812), (807, 806, 803), (813, 810, 811, 809), (811, 810, 814, 812), (811, 820, 816, 809), (811, 812, 815, 820), (816, 819, 817, 815), (813, 814, 818), (827, 826, 821, 824), (819, 816, 820), (826, 822, 823, 821), (823, 822, 827, 824), (823, 828, 830, 821), (823, 824, 829, 828), (821, 830, 829, 824), (830, 832, 831, 829), (826, 827, 825), (828, 833, 832, 830), (828, 829, 831, 833), (837, 838, 843, 836), (838, 834, 835, 843), (835, 834, 837, 836), (835, 836, 842, 841), (841, 846, 844, 839), (839, 842, 836), (838, 837, 845), (841, 842, 840, 846), (844, 840, 842, 839), (853, 850, 847, 849), (850, 851, 848, 847), (848, 851, 853, 849), (848, 852, 855, 847), (848, 849, 854, 852), (855, 859, 856, 854), (850, 853, 857), (856, 853, 851, 852), (859, 855, 852), (858, 857, 853, 856), (858, 856, 859), (864, 863, 870, 862), (863, 860, 861, 870), (861, 860, 864, 862), (860, 873, 867, 864), (861, 862, 869, 868), (868, 873, 871, 866), (866, 869, 862), (863, 864, 865), (863, 873, 860), (868, 869, 867, 873), (871, 867, 869, 866), (872, 865, 864, 871), (872, 871, 873), (863, 865, 872, 873), (882, 878, 874, 877), (878, 875, 876, 874), (876, 875, 882, 877), (876, 877, 884, 883), (883, 874, 876), (874, 883, 880, 877), (880, 884, 877), (883, 881, 885, 880), (878, 882, 879), (883, 884, 887, 881), (885, 887, 884, 880), (879, 882, 885, 886), (887, 885, 882), (886, 885, 881), (893, 894, 888, 891), (886, 881, 878), (894, 889, 890, 888), (890, 889, 893, 891), (889, 901, 896, 893), (890, 891, 898, 897), (897, 888, 890), (888, 897, 895, 891), (895, 898, 891), (893, 899, 900, 892), (894, 893, 892), (897, 901, 899, 895), (901, 894, 892), (897, 898, 896, 901), (899, 896, 898, 895), (907, 905, 911, 903), (905, 904, 902, 911), (902, 904, 907, 903), (908, 915, 912, 910), (905, 907, 913), (909, 906, 915, 908), (909, 910, 912, 906), (910, 903, 911, 908), (914, 913, 907, 912), (914, 912, 915), (921, 920, 916, 919), (920, 917, 918, 916), (918, 917, 921, 919), (918, 928, 923, 916), (918, 919, 922, 928), (923, 926, 924, 922), (920, 921, 925), (924, 921, 917, 928), (926, 923, 928), (927, 925, 921, 924), (927, 924, 926), (934, 935, 929, 932), (935, 930, 931, 929), (931, 930, 934, 932), (936, 941, 934, 930), (931, 938, 940, 929), (931, 932, 939, 938), (940, 942, 941, 939), (935, 934, 933), (942, 935, 933), (938, 936, 942, 940), (938, 939, 941, 936), (948, 947, 943, 946), (947, 944, 945, 943), (945, 944, 948, 946), (945, 950, 952, 943), (945, 946, 951, 950), (952, 954, 949, 951), (947, 948, 953), (955, 954, 953), (950, 956, 954, 952), (950, 951, 949, 956), (960, 961, 966, 959), (955, 949, 954), (961, 957, 958, 966), (958, 957, 960, 959), (970, 963, 960, 957), (961, 968, 969, 970), (962, 965, 959), (961, 960, 968), (964, 970, 967, 962), (964, 965, 963, 970), (967, 963, 965, 962), (972, 975, 973, 971), (974, 977, 972, 971), (977, 974, 973), (981, 983, 978, 980), (974, 979, 973), (983, 975, 984), (979, 976, 983, 981), (979, 980, 978, 976), (986, 987, 994, 985), (977, 976, 978), (980, 974, 971), (982, 978, 983), (978, 982, 972), (994, 987, 989, 988), (988, 989, 986, 985), (987, 998, 995, 989), (986, 995, 996, 990), (995, 986, 989), (988, 992, 994), (987, 990, 996, 997), (991, 997, 995, 993), (992, 998, 997, 991), (992, 993, 995, 998), (985, 994, 991, 993)])
me_cube_009.materials.append(mat_window)
me_cube_009.use_remesh_preserve_volume = False
me_cube_009.use_remesh_preserve_attributes = False
me_cube_009.use_mirror_vertex_groups = False
me_cube_009.update()

# ---- objects
ob_cube = bpy.data.objects.new('Cube', me_cube)
ob_lamp = bpy.data.objects.new('Lamp', light_lamp)
ob_camera = bpy.data.objects.new('Camera', cam_camera)
ob_cube_002 = bpy.data.objects.new('Cube.002', me_cube_009)

# ---- transforms, parenting, visibility, modifiers, constraints
ob_cube.location = (0.0, 0.0, 0.0)
ob_cube.lock_rotations_4d = False
ob_cube.empty_display_type = 'ARROWS'
ob_cube.lineart.crease_threshold = 0.0
ob_lamp.location = (4.076, 1.005, 5.904)
ob_lamp.rotation_euler = (0.6503, 0.05522, 1.866)
ob_lamp.lock_rotations_4d = False
ob_lamp.empty_display_type = 'ARROWS'
ob_lamp.color = (0.0, 0.0, 0.0, 0.0)
ob_lamp.lineart.crease_threshold = 0.0
ob_camera.location = (7.481, -6.508, 5.344)
ob_camera.rotation_euler = (1.109, 0.0, 0.8149)
ob_camera.lock_rotations_4d = False
ob_camera.empty_display_type = 'ARROWS'
ob_camera.color = (0.0, 0.0, 0.0, 0.0)
ob_camera.display_type = 'WIRE'
ob_camera.lineart.crease_threshold = 0.0
ob_cube_002.location = (0.007967, -0.02772, 4.575)
ob_cube_002.rotation_euler = (0.03568, 7.921e-18, 1.413e-19)
ob_cube_002.scale = (0.5024, 0.9996, 0.6651)
ob_cube_002.lineart.crease_threshold = 0.0

# ---- collection membership
col_collection_1.objects.link(ob_cube)
col_collection_1.objects.link(ob_lamp)
col_collection_1.objects.link(ob_camera)
col_collection_1.objects.link(ob_cube_002)

# ---- scene / render settings (as saved in the file)
scene.camera = ob_camera
scene.frame_start = 1; scene.frame_end = 250; scene.frame_set(1)
scene.render.engine = 'BLENDER_EEVEE_NEXT'
scene.render.resolution_percentage = 50
scene.render.dither_intensity = 0.0
scene.cycles.use_denoising = False
scene.cycles.samples = 128
scene.cycles.sampling_pattern = 'TABULATED_SOBOL'
scene.cycles.use_adaptive_sampling = False
scene.cycles.use_light_tree = False
scene.cycles.blur_glossy = 0.0
scene.cycles.sample_clamp_indirect = 0.0
scene.view_settings.view_transform = 'Standard'
bpy.context.view_layer.update()
